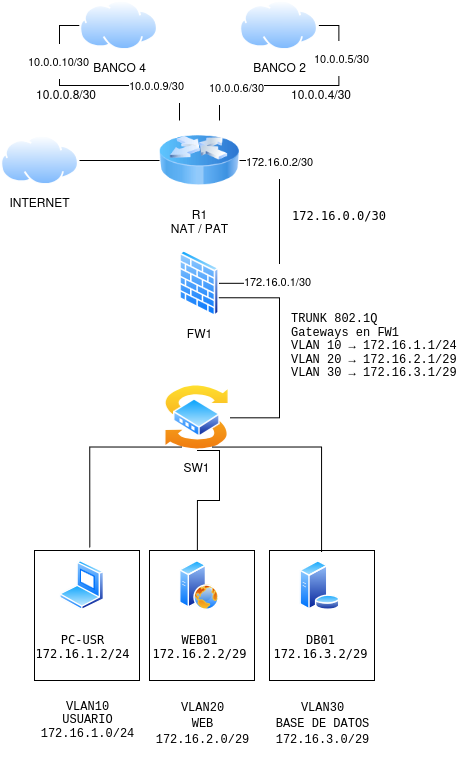

The diagram above was exported from draw.io. Its source (the exported page's mxGraphModel, read from the mxfile embedded in the PNG):
<mxGraphModel dx="1653" dy="795" grid="1" gridSize="10" guides="1" tooltips="1" connect="1" arrows="1" fold="1" page="1" pageScale="1" pageWidth="827" pageHeight="1169" background="none" math="0" shadow="0">
  <root>
    <mxCell id="STJ7ts0H9_TvtiSbKzDI-0" />
    <mxCell id="STJ7ts0H9_TvtiSbKzDI-1" parent="STJ7ts0H9_TvtiSbKzDI-0" />
    <mxCell id="yDRR3vBQYyAc6ejrCaV8-3" parent="STJ7ts0H9_TvtiSbKzDI-1" style="verticalLabelPosition=bottom;verticalAlign=top;html=1;shape=mxgraph.basic.rect;fillColor2=none;strokeWidth=1;size=20;indent=5;" value="&lt;pre&gt;&lt;font face=&quot;Courier New&quot;&gt;&lt;span style=&quot;white-space: nowrap;&quot;&gt;VLAN30&lt;/span&gt;&lt;br&gt;&lt;span style=&quot;white-space: nowrap;&quot;&gt;BASE DE DATOS&lt;/span&gt;&lt;br&gt;&lt;span style=&quot;white-space: nowrap;&quot;&gt;172.16.3.0/29&lt;/span&gt;&lt;/font&gt;&lt;br&gt;&lt;/pre&gt;" vertex="1">
      <mxGeometry height="130" width="105" x="510" y="590" as="geometry" />
    </mxCell>
    <mxCell id="yDRR3vBQYyAc6ejrCaV8-2" parent="STJ7ts0H9_TvtiSbKzDI-1" style="verticalLabelPosition=bottom;verticalAlign=top;html=1;shape=mxgraph.basic.rect;fillColor2=none;strokeWidth=1;size=20;indent=5;" value="&lt;pre&gt;&lt;font face=&quot;Courier New&quot;&gt;&lt;span style=&quot;white-space: nowrap;&quot;&gt;VLAN20&lt;/span&gt;&lt;br&gt;&lt;span style=&quot;white-space: nowrap;&quot;&gt;WEB&lt;/span&gt;&lt;br&gt;&lt;span style=&quot;white-space: nowrap;&quot;&gt;172.16.2.0/29&lt;/span&gt;&lt;/font&gt;&lt;br&gt;&lt;/pre&gt;" vertex="1">
      <mxGeometry height="130" width="105" x="390" y="590" as="geometry" />
    </mxCell>
    <mxCell id="yDRR3vBQYyAc6ejrCaV8-1" parent="STJ7ts0H9_TvtiSbKzDI-1" style="verticalLabelPosition=bottom;verticalAlign=top;html=1;shape=mxgraph.basic.rect;fillColor2=none;strokeWidth=1;size=20;indent=5;" value="&lt;div style=&quot;line-height: 100%;&quot;&gt;&lt;pre&gt;&lt;font face=&quot;Courier New&quot;&gt;&lt;span style=&quot;white-space: nowrap;&quot;&gt;VLAN10&lt;/span&gt;&lt;br&gt;&lt;span style=&quot;white-space: nowrap;&quot;&gt;USUARIO&lt;/span&gt;&lt;br&gt;&lt;span style=&quot;white-space: nowrap;&quot;&gt;172.16.1.0/24&lt;/span&gt;&lt;/font&gt;&lt;br&gt;&lt;/pre&gt;&lt;/div&gt;" vertex="1">
      <mxGeometry height="130" width="105" x="275" y="590" as="geometry" />
    </mxCell>
    <mxCell id="CUyRw1qoqNPYQc2zPlYX-14" edge="1" parent="STJ7ts0H9_TvtiSbKzDI-1" source="PqjTNYq6coKOm0wsY79v-1" style="edgeStyle=orthogonalEdgeStyle;rounded=0;orthogonalLoop=1;jettySize=auto;html=1;exitX=0.75;exitY=0;exitDx=0;exitDy=0;entryX=1;entryY=0.5;entryDx=0;entryDy=0;endArrow=none;endFill=0;" target="CUyRw1qoqNPYQc2zPlYX-13">
      <mxGeometry relative="1" as="geometry" />
    </mxCell>
    <mxCell id="CUyRw1qoqNPYQc2zPlYX-17" connectable="0" parent="CUyRw1qoqNPYQc2zPlYX-14" style="edgeLabel;html=1;align=center;verticalAlign=middle;resizable=0;points=[];" value="&lt;p class=&quot;p1&quot; style=&quot;text-align: start; white-space: normal;&quot;&gt;10.0.0.5/30&lt;/p&gt;" vertex="1">
      <mxGeometry relative="1" x="0.5521" y="-2" as="geometry">
        <mxPoint as="offset" />
      </mxGeometry>
    </mxCell>
    <mxCell id="CUyRw1qoqNPYQc2zPlYX-20" connectable="0" parent="CUyRw1qoqNPYQc2zPlYX-14" style="edgeLabel;html=1;align=center;verticalAlign=middle;resizable=0;points=[];" value="&lt;p class=&quot;p1&quot; style=&quot;text-align: start; white-space: normal;&quot;&gt;10.0.0.6/30&lt;/p&gt;" vertex="1">
      <mxGeometry relative="1" x="-0.5619" y="-1" as="geometry">
        <mxPoint as="offset" />
      </mxGeometry>
    </mxCell>
    <mxCell id="CUyRw1qoqNPYQc2zPlYX-15" edge="1" parent="STJ7ts0H9_TvtiSbKzDI-1" source="PqjTNYq6coKOm0wsY79v-1" style="edgeStyle=orthogonalEdgeStyle;rounded=0;orthogonalLoop=1;jettySize=auto;html=1;exitX=0.25;exitY=0;exitDx=0;exitDy=0;entryX=0;entryY=0.5;entryDx=0;entryDy=0;endArrow=none;endFill=0;" target="CUyRw1qoqNPYQc2zPlYX-11">
      <mxGeometry relative="1" as="geometry" />
    </mxCell>
    <mxCell id="CUyRw1qoqNPYQc2zPlYX-18" connectable="0" parent="CUyRw1qoqNPYQc2zPlYX-15" style="edgeLabel;html=1;align=center;verticalAlign=middle;resizable=0;points=[];" value="&lt;p class=&quot;p1&quot; style=&quot;text-align: start; white-space: normal;&quot;&gt;10.0.0.10/30&lt;/p&gt;" vertex="1">
      <mxGeometry relative="1" x="0.5299" y="2" as="geometry">
        <mxPoint as="offset" />
      </mxGeometry>
    </mxCell>
    <mxCell id="CUyRw1qoqNPYQc2zPlYX-19" connectable="0" parent="CUyRw1qoqNPYQc2zPlYX-15" style="edgeLabel;html=1;align=center;verticalAlign=middle;resizable=0;points=[];" value="&lt;p class=&quot;p1&quot; style=&quot;text-align: start; white-space: normal;&quot;&gt;10.0.0.9/30&lt;/p&gt;" vertex="1">
      <mxGeometry relative="1" x="-0.5008" y="-1" as="geometry">
        <mxPoint as="offset" />
      </mxGeometry>
    </mxCell>
    <mxCell id="PqjTNYq6coKOm0wsY79v-1" parent="STJ7ts0H9_TvtiSbKzDI-1" style="image;html=1;image=img/lib/clip_art/networking/Router_Icon_128x128.png" value="R1&lt;div&gt;NAT / PAT&lt;/div&gt;" vertex="1">
      <mxGeometry height="80" width="80" x="400" y="160" as="geometry" />
    </mxCell>
    <mxCell id="yDRR3vBQYyAc6ejrCaV8-6" edge="1" parent="STJ7ts0H9_TvtiSbKzDI-1" source="PqjTNYq6coKOm0wsY79v-2" style="edgeStyle=orthogonalEdgeStyle;rounded=0;orthogonalLoop=1;jettySize=auto;html=1;exitX=1;exitY=0.5;exitDx=0;exitDy=0;entryX=1;entryY=0.5;entryDx=0;entryDy=0;endArrow=none;endFill=0;" target="PqjTNYq6coKOm0wsY79v-1">
      <mxGeometry relative="1" as="geometry">
        <Array as="points">
          <mxPoint x="520" y="322.83" />
          <mxPoint x="520" y="200" />
        </Array>
      </mxGeometry>
    </mxCell>
    <mxCell id="CUyRw1qoqNPYQc2zPlYX-3" connectable="0" parent="yDRR3vBQYyAc6ejrCaV8-6" style="edgeLabel;html=1;align=center;verticalAlign=middle;resizable=0;points=[];" value="&lt;p class=&quot;p1&quot; style=&quot;text-align: start; white-space: normal;&quot;&gt;172.16.0.2/30&lt;/p&gt;" vertex="1">
      <mxGeometry relative="1" x="0.6409" as="geometry">
        <mxPoint as="offset" />
      </mxGeometry>
    </mxCell>
    <mxCell id="CUyRw1qoqNPYQc2zPlYX-4" connectable="0" parent="yDRR3vBQYyAc6ejrCaV8-6" style="edgeLabel;html=1;align=center;verticalAlign=middle;resizable=0;points=[];" value="&lt;p class=&quot;p1&quot; style=&quot;text-align: start; white-space: normal;&quot;&gt;172.16.0.1/30&lt;/p&gt;" vertex="1">
      <mxGeometry relative="1" x="-0.4883" y="2" as="geometry">
        <mxPoint as="offset" />
      </mxGeometry>
    </mxCell>
    <mxCell id="yDRR3vBQYyAc6ejrCaV8-7" edge="1" parent="STJ7ts0H9_TvtiSbKzDI-1" source="PqjTNYq6coKOm0wsY79v-2" style="edgeStyle=orthogonalEdgeStyle;rounded=0;orthogonalLoop=1;jettySize=auto;html=1;exitX=1;exitY=0.75;exitDx=0;exitDy=0;entryX=1;entryY=0.5;entryDx=0;entryDy=0;endArrow=none;endFill=0;" target="PqjTNYq6coKOm0wsY79v-3">
      <mxGeometry relative="1" as="geometry">
        <Array as="points">
          <mxPoint x="520" y="337" />
          <mxPoint x="520" y="457.17" />
        </Array>
      </mxGeometry>
    </mxCell>
    <mxCell id="PqjTNYq6coKOm0wsY79v-2" parent="STJ7ts0H9_TvtiSbKzDI-1" style="image;aspect=fixed;perimeter=ellipsePerimeter;html=1;align=center;shadow=0;dashed=0;spacingTop=3;image=img/lib/active_directory/firewall.svg;" value="FW1" vertex="1">
      <mxGeometry height="65.57" width="40" x="420" y="290" as="geometry" />
    </mxCell>
    <mxCell id="PqjTNYq6coKOm0wsY79v-3" parent="STJ7ts0H9_TvtiSbKzDI-1" style="image;aspect=fixed;perimeter=ellipsePerimeter;html=1;align=center;shadow=0;dashed=0;spacingTop=3;image=img/lib/active_directory/switch.svg;" value="SW1" vertex="1">
      <mxGeometry height="65.57" width="65.57" x="404.71" y="424.43" as="geometry" />
    </mxCell>
    <mxCell id="PqjTNYq6coKOm0wsY79v-4" parent="STJ7ts0H9_TvtiSbKzDI-1" style="image;aspect=fixed;perimeter=ellipsePerimeter;html=1;align=center;shadow=0;dashed=0;spacingTop=3;image=img/lib/active_directory/laptop_client.svg;" value="&lt;pre&gt;PC-USR&lt;br&gt;&lt;code&gt;172.16.1.2/24&lt;/code&gt;&lt;/pre&gt;" vertex="1">
      <mxGeometry height="50" width="45" x="300" y="600" as="geometry" />
    </mxCell>
    <mxCell id="PqjTNYq6coKOm0wsY79v-6" parent="STJ7ts0H9_TvtiSbKzDI-1" style="image;aspect=fixed;perimeter=ellipsePerimeter;html=1;align=center;shadow=0;dashed=0;spacingTop=3;image=img/lib/active_directory/web_server.svg;" value="&lt;pre&gt;WEB01&lt;br&gt;&lt;code&gt;172.16.2.2/29&lt;/code&gt;&lt;/pre&gt;" vertex="1">
      <mxGeometry height="50" width="40" x="420" y="600" as="geometry" />
    </mxCell>
    <mxCell id="PqjTNYq6coKOm0wsY79v-8" parent="STJ7ts0H9_TvtiSbKzDI-1" style="image;aspect=fixed;perimeter=ellipsePerimeter;html=1;align=center;shadow=0;dashed=0;spacingTop=3;image=img/lib/active_directory/database_server.svg;" value="&lt;pre&gt;DB01&lt;br&gt;&lt;code&gt;172.16.3.2/29&lt;/code&gt;&lt;/pre&gt;" vertex="1">
      <mxGeometry height="50" width="41" x="540" y="600" as="geometry" />
    </mxCell>
    <mxCell id="yDRR3vBQYyAc6ejrCaV8-8" edge="1" parent="STJ7ts0H9_TvtiSbKzDI-1" source="yDRR3vBQYyAc6ejrCaV8-0" style="edgeStyle=orthogonalEdgeStyle;rounded=0;orthogonalLoop=1;jettySize=auto;html=1;exitX=1;exitY=0.5;exitDx=0;exitDy=0;entryX=0;entryY=0.5;entryDx=0;entryDy=0;endArrow=none;endFill=0;" target="PqjTNYq6coKOm0wsY79v-1">
      <mxGeometry relative="1" as="geometry" />
    </mxCell>
    <mxCell id="yDRR3vBQYyAc6ejrCaV8-0" parent="STJ7ts0H9_TvtiSbKzDI-1" style="image;aspect=fixed;perimeter=ellipsePerimeter;html=1;align=center;shadow=0;dashed=0;spacingTop=3;image=img/lib/active_directory/internet_cloud.svg;" value="INTERNET" vertex="1">
      <mxGeometry height="50" width="79.37" x="240.63" y="175" as="geometry" />
    </mxCell>
    <mxCell id="yDRR3vBQYyAc6ejrCaV8-10" parent="STJ7ts0H9_TvtiSbKzDI-1" style="text;html=1;whiteSpace=wrap;strokeColor=none;fillColor=none;align=center;verticalAlign=middle;rounded=0;" value="&lt;p class=&quot;p1&quot; style=&quot;text-align: start;&quot;&gt;&lt;code&gt;172.16.0.0/30&lt;/code&gt;&lt;/p&gt;" vertex="1">
      <mxGeometry height="30" width="60" x="550" y="240" as="geometry" />
    </mxCell>
    <mxCell id="yDRR3vBQYyAc6ejrCaV8-11" parent="STJ7ts0H9_TvtiSbKzDI-1" style="text;html=1;whiteSpace=wrap;strokeColor=none;fillColor=none;align=left;verticalAlign=middle;rounded=0;" value="&lt;div style=&quot;line-height: 100%;&quot;&gt;&lt;pre&gt;&lt;code&gt;&lt;font face=&quot;Courier New&quot;&gt;TRUNK 802.1Q&lt;br&gt;&lt;/font&gt;&lt;/code&gt;&lt;font face=&quot;Courier New&quot;&gt;Gateways en FW1&lt;br&gt;&lt;/font&gt;&lt;font face=&quot;Courier New&quot;&gt;VLAN 10 → 172.16.1.1/24&lt;br&gt;&lt;/font&gt;&lt;font face=&quot;Courier New&quot;&gt;VLAN 20 → 172.16.2.1/29&lt;br&gt;&lt;/font&gt;&lt;font face=&quot;Courier New&quot;&gt;VLAN 30 → 172.16.3.1/29&lt;/font&gt;&lt;/pre&gt;&lt;/div&gt;" vertex="1">
      <mxGeometry height="30" width="150" x="530" y="370" as="geometry" />
    </mxCell>
    <mxCell id="yDRR3vBQYyAc6ejrCaV8-14" edge="1" parent="STJ7ts0H9_TvtiSbKzDI-1" source="PqjTNYq6coKOm0wsY79v-3" style="edgeStyle=orthogonalEdgeStyle;rounded=0;orthogonalLoop=1;jettySize=auto;html=1;exitX=0.25;exitY=1;exitDx=0;exitDy=0;entryX=0.527;entryY=-0.021;entryDx=0;entryDy=0;entryPerimeter=0;endArrow=none;endFill=0;" target="yDRR3vBQYyAc6ejrCaV8-1">
      <mxGeometry relative="1" as="geometry" />
    </mxCell>
    <mxCell id="yDRR3vBQYyAc6ejrCaV8-17" edge="1" parent="STJ7ts0H9_TvtiSbKzDI-1" source="PqjTNYq6coKOm0wsY79v-3" style="edgeStyle=orthogonalEdgeStyle;rounded=0;orthogonalLoop=1;jettySize=auto;html=1;exitX=0.5;exitY=1;exitDx=0;exitDy=0;entryX=0.456;entryY=0;entryDx=0;entryDy=0;entryPerimeter=0;endArrow=none;endFill=0;" target="yDRR3vBQYyAc6ejrCaV8-2">
      <mxGeometry relative="1" as="geometry">
        <Array as="points">
          <mxPoint x="460" y="490" />
          <mxPoint x="460" y="540" />
          <mxPoint x="437.9" y="540" />
        </Array>
      </mxGeometry>
    </mxCell>
    <mxCell id="yDRR3vBQYyAc6ejrCaV8-18" edge="1" parent="STJ7ts0H9_TvtiSbKzDI-1" source="PqjTNYq6coKOm0wsY79v-3" style="edgeStyle=orthogonalEdgeStyle;rounded=0;orthogonalLoop=1;jettySize=auto;html=1;exitX=0.75;exitY=1;exitDx=0;exitDy=0;entryX=0.495;entryY=0.012;entryDx=0;entryDy=0;entryPerimeter=0;endArrow=none;endFill=0;" target="yDRR3vBQYyAc6ejrCaV8-3">
      <mxGeometry relative="1" as="geometry" />
    </mxCell>
    <mxCell id="CUyRw1qoqNPYQc2zPlYX-11" parent="STJ7ts0H9_TvtiSbKzDI-1" style="image;aspect=fixed;perimeter=ellipsePerimeter;html=1;align=center;shadow=0;dashed=0;spacingTop=3;image=img/lib/active_directory/internet_cloud.svg;" value="BANCO 4" vertex="1">
      <mxGeometry height="50" width="79.37" x="320" y="40" as="geometry" />
    </mxCell>
    <mxCell id="CUyRw1qoqNPYQc2zPlYX-13" parent="STJ7ts0H9_TvtiSbKzDI-1" style="image;aspect=fixed;perimeter=ellipsePerimeter;html=1;align=center;shadow=0;dashed=0;spacingTop=3;image=img/lib/active_directory/internet_cloud.svg;" value="BANCO 2" vertex="1">
      <mxGeometry height="50" width="79.37" x="480" y="40" as="geometry" />
    </mxCell>
    <mxCell id="CUyRw1qoqNPYQc2zPlYX-21" parent="STJ7ts0H9_TvtiSbKzDI-1" style="text;whiteSpace=wrap;html=1;" value="10.0.0.4/30" vertex="1">
      <mxGeometry height="30" width="80" x="530" y="120" as="geometry" />
    </mxCell>
    <mxCell id="CUyRw1qoqNPYQc2zPlYX-22" parent="STJ7ts0H9_TvtiSbKzDI-1" style="text;whiteSpace=wrap;html=1;" value="10.0.0.8/30" vertex="1">
      <mxGeometry height="40" width="90" x="275" y="120" as="geometry" />
    </mxCell>
  </root>
</mxGraphModel>